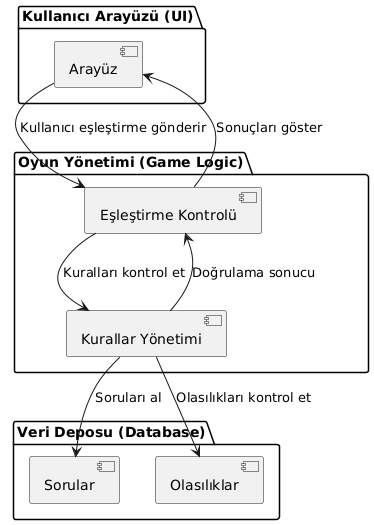

The diagram above was rendered by PlantUML. Its source (embedded in the PNG):
@startuml
package "Kullanıcı Arayüzü (UI)" {
    [Arayüz]
}

package "Oyun Yönetimi (Game Logic)" {
    [Eşleştirme Kontrolü]
    [Kurallar Yönetimi]
}

package "Veri Deposu (Database)" {
    [Sorular]
    [Olasılıklar]
}

[Arayüz] --> [Eşleştirme Kontrolü] : Kullanıcı eşleştirme gönderir
[Eşleştirme Kontrolü] --> [Kurallar Yönetimi] : Kuralları kontrol et
[Kurallar Yönetimi] --> [Sorular] : Soruları al
[Kurallar Yönetimi] --> [Olasılıklar] : Olasılıkları kontrol et
[Kurallar Yönetimi] --> [Eşleştirme Kontrolü] : Doğrulama sonucu
[Eşleştirme Kontrolü] --> [Arayüz] : Sonuçları göster
@enduml